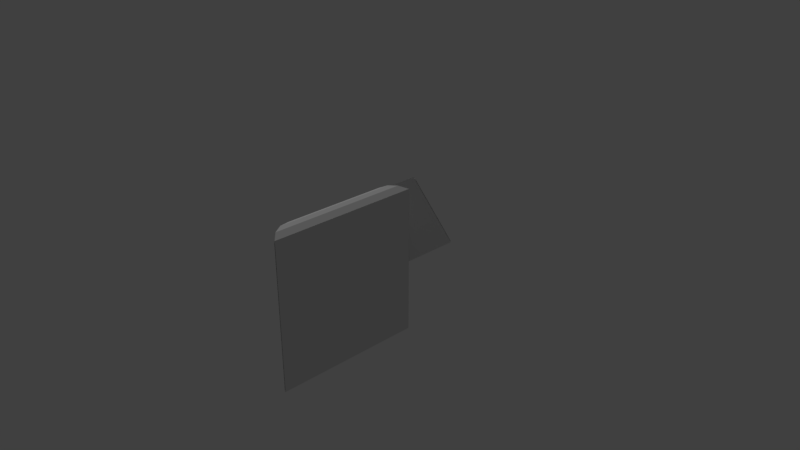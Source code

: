 # Source: b6p3.blend  (saved by Blender 2.78.0; exported with 4.5.12 LTS)
import bpy
from mathutils import Matrix  # noqa: F401  (used for matrix-valued properties, if any)

bpy.ops.wm.read_factory_settings(use_empty=True)
scene = bpy.context.scene
scene.name = 'Scene'

# ---- collections
col_collection_1 = bpy.data.collections.new('Collection 1'); scene.collection.children.link(col_collection_1)

# ---- materials (node trees are filled in below, after node groups)
mat_black = bpy.data.materials.new('black')
mat_black.alpha_threshold = 0.0
mat_black.use_transparent_shadow = False
mat_black.roughness = 0.5
mat_orange = bpy.data.materials.new('orange')
mat_orange.alpha_threshold = 0.0
mat_orange.use_transparent_shadow = False
mat_orange.roughness = 0.5

# ---- material node trees

# ---- world
world_world = bpy.data.worlds.new('World'); scene.world = world_world
world_world.color = (0.05088, 0.05088, 0.05088)
world_world.use_sun_shadow = False
world_world.sun_shadow_jitter_overblur = 0.0
world_world.cycles.sampling_method = 'MANUAL'

# ---- cameras
cam_camera = bpy.data.cameras.new('Camera')
cam_camera.clip_end = 100.0
cam_camera.lens = 35.0
cam_camera.sensor_width = 32.0
cam_camera.sensor_height = 18.0
cam_camera.ortho_scale = 7.314
cam_camera.dof.focus_distance = 0.0
cam_camera.dof.aperture_fstop = 128.0

# ---- lights
light_lamp = bpy.data.lights.new('Lamp', 'SUN')
light_lamp.transmission_factor = 0.0
light_lamp.cutoff_distance = 30.0
light_lamp.angle = 0.1993
light_lamp.energy = 1.0
light_lamp.shadow_buffer_clip_start = 1.001
light_lamp.shadow_soft_size = 0.1
light_lamp.shadow_cascade_max_distance = 1000.0

# ---- meshes
me_cylinder_000 = bpy.data.meshes.new('Cylinder.000')
me_cylinder_000.from_pydata([(-2.0, 8.6e-07, -52.06), (-1.414, 1.414, -52.06), (-1.663, 1.111, -52.06), (-1.848, 0.7654, -52.06), (-1.962, 0.3902, -52.06), (-3.258e-07, -1.193e-06, -52.06)], [], [(2, 1, 5, 0, 4, 3)])
me_cylinder_000.materials.append(mat_black)
me_cylinder_000.use_remesh_preserve_volume = False
me_cylinder_000.use_remesh_preserve_attributes = False
me_cylinder_000.use_mirror_vertex_groups = False
me_cylinder_000.update()
me_cylinder_055 = bpy.data.meshes.new('Cylinder.055')
me_cylinder_055.from_pydata([(-1.42, -1.414, -44.37), (-2.005, 8.61e-07, -48.96), (-1.42, -1.414, -48.96)], [], [(0, 1, 2)])
me_cylinder_055.materials.append(mat_black)
me_cylinder_055.use_remesh_preserve_volume = False
me_cylinder_055.use_remesh_preserve_attributes = False
me_cylinder_055.use_mirror_vertex_groups = False
me_cylinder_055.update()
me_cylinder_049 = bpy.data.meshes.new('Cylinder.049')
me_cylinder_049.from_pydata([(-0.3902, -1.954, -41.57), (-0.7654, -1.84, -42.36), (-1.111, -1.655, -43.31), (-1.414, -1.407, -44.37), (-2.0, 0.007458, -48.96), (-6.517e-07, -1.993, -40.96)], [], [(1, 0, 5, 4, 3, 2)])
me_cylinder_049.materials.append(mat_black)
me_cylinder_049.use_remesh_preserve_volume = False
me_cylinder_049.use_remesh_preserve_attributes = False
me_cylinder_049.use_mirror_vertex_groups = False
me_cylinder_049.update()
me_cylinder_048 = bpy.data.meshes.new('Cylinder.048')
me_cylinder_048.from_pydata([(-0.3902, 1.959, -41.57), (-0.7654, 1.845, -42.36), (-1.111, 1.66, -43.31), (-1.414, 1.411, -44.37), (-1.663, 1.108, -45.52), (-1.848, 0.7624, -46.69), (-1.962, 0.3872, -47.86), (-2.0, -0.003016, -48.96), (0.0, 1.997, -40.96)], [], [(1, 2, 3, 4, 5, 6, 7, 8, 0)])
me_cylinder_048.materials.append(mat_black)
me_cylinder_048.use_remesh_preserve_volume = False
me_cylinder_048.use_remesh_preserve_attributes = False
me_cylinder_048.use_mirror_vertex_groups = False
me_cylinder_048.update()
me_cylinder_047 = bpy.data.meshes.new('Cylinder.047')
me_cylinder_047.from_pydata([(-2.016, 8.61e-07, -48.96), (-0.01573, -2.0, -40.96), (-0.01573, 2.0, -40.96)], [], [(1, 2, 0)])
me_cylinder_047.materials.append(mat_black)
me_cylinder_047.use_remesh_preserve_volume = False
me_cylinder_047.use_remesh_preserve_attributes = False
me_cylinder_047.use_mirror_vertex_groups = False
me_cylinder_047.update()
me_cylinder_046 = bpy.data.meshes.new('Cylinder.046')
me_cylinder_046.from_pydata([(0.004418, -2.0, -48.96), (0.004419, 2.0, -48.96), (0.004418, -2.0, -40.96), (0.004419, 2.0, -40.96)], [], [(3, 2, 0, 1)])
me_cylinder_046.materials.append(mat_black)
me_cylinder_046.use_remesh_preserve_volume = False
me_cylinder_046.use_remesh_preserve_attributes = False
me_cylinder_046.use_mirror_vertex_groups = False
me_cylinder_046.update()
me_cylinder_042 = bpy.data.meshes.new('Cylinder.042')
me_cylinder_042.from_pydata([(-1.111, -1.663, -48.97), (-0.7654, -1.848, -48.97), (-2.0, 8.608e-07, -48.97), (-0.3902, -1.962, -48.97), (-6.517e-07, -2.0, -48.97), (-1.414, -1.414, -48.97), (-3.258e-07, -1.192e-06, -48.97)], [], [(0, 5, 2, 6, 4, 3, 1)])
me_cylinder_042.materials.append(mat_black)
me_cylinder_042.use_remesh_preserve_volume = False
me_cylinder_042.use_remesh_preserve_attributes = False
me_cylinder_042.use_mirror_vertex_groups = False
me_cylinder_042.update()
me_cylinder_041 = bpy.data.meshes.new('Cylinder.041')
me_cylinder_041.from_pydata([(-2.0, 8.61e-07, -52.01), (-2.0, 8.61e-07, -48.96), (-3.258e-07, -1.192e-06, -52.01), (-3.258e-07, -1.192e-06, -48.96)], [], [(1, 0, 2, 3)])
me_cylinder_041.materials.append(mat_black)
me_cylinder_041.use_remesh_preserve_volume = False
me_cylinder_041.use_remesh_preserve_attributes = False
me_cylinder_041.use_mirror_vertex_groups = False
me_cylinder_041.update()
me_cylinder_040 = bpy.data.meshes.new('Cylinder.040')
me_cylinder_040.from_pydata([(-1.397, 1.414, -52.01), (-1.397, 1.414, -48.96), (0.0168, -1.192e-06, -52.01), (0.0168, -1.192e-06, -48.96)], [], [(1, 3, 2, 0)])
me_cylinder_040.materials.append(mat_black)
me_cylinder_040.use_remesh_preserve_volume = False
me_cylinder_040.use_remesh_preserve_attributes = False
me_cylinder_040.use_mirror_vertex_groups = False
me_cylinder_040.update()
me_cylinder_039 = bpy.data.meshes.new('Cylinder.039')
me_cylinder_039.from_pydata([(-0.3902, 1.962, -48.97), (-0.7654, 1.848, -48.97), (-1.111, 1.663, -48.97), (-1.414, 1.414, -48.97), (0.0, 2.0, -48.97), (-3.258e-07, -1.192e-06, -48.97)], [], [(3, 2, 1, 0, 4, 5)])
me_cylinder_039.materials.append(mat_black)
me_cylinder_039.use_remesh_preserve_volume = False
me_cylinder_039.use_remesh_preserve_attributes = False
me_cylinder_039.use_mirror_vertex_groups = False
me_cylinder_039.update()
me_cylinder_007 = bpy.data.meshes.new('Cylinder.007')
me_cylinder_007.from_pydata([(-1.111, -1.663, -48.96), (-2.0, 8.61e-07, -52.01), (-1.414, 1.414, -52.01), (-1.663, 1.111, -52.01), (-1.848, 0.7654, -52.01), (-1.962, 0.3902, -52.01), (-0.3902, 1.962, -41.57), (-0.7654, 1.848, -42.36), (-1.111, 1.663, -43.31), (-1.414, 1.414, -44.37), (-0.7654, -1.848, -48.96), (-1.663, 1.111, -45.52), (-1.848, 0.7654, -46.69), (-1.962, 0.3902, -47.86), (-0.3902, -1.962, -41.57), (-0.7654, -1.848, -42.36), (-1.111, -1.663, -43.31), (-1.414, -1.414, -44.37), (-2.0, 8.61e-07, -48.96), (-0.3902, 1.962, -48.96), (-0.7654, 1.848, -48.96), (-1.111, 1.663, -48.96), (-1.414, 1.414, -48.96), (-1.663, 1.111, -48.96), (-1.848, 0.7654, -48.96), (-1.962, 0.3902, -48.96), (-0.3902, -1.962, -48.96), (-6.517e-07, -2.0, -48.96), (0.0, 2.0, -48.96), (-6.517e-07, -2.0, -40.96), (0.0, 2.0, -40.96), (-1.414, -1.414, -48.96), (-3.258e-07, -1.192e-06, -52.01), (-3.258e-07, -1.192e-06, -48.96)], [], [(24, 12, 11, 23), (25, 13, 12, 24), (25, 18, 13), (19, 6, 30, 28), (7, 8, 9, 11, 12, 13, 18, 30, 6), (0, 31, 18, 33, 27, 26, 10), (17, 18, 31), (29, 30, 18), (15, 14, 29, 18, 17, 16), (23, 11, 9, 22), (22, 9, 8, 21), (21, 8, 7, 20), (20, 7, 6, 19), (0, 16, 17, 31), (27, 29, 14, 26), (26, 14, 15, 10), (10, 15, 16, 0), (1, 18, 25, 5), (5, 25, 24, 4), (4, 24, 23, 3), (3, 23, 22, 2), (30, 29, 27, 33, 28), (3, 2, 32, 1, 5, 4), (18, 1, 32, 33), (22, 33, 32, 2), (22, 21, 20, 19, 28, 33)])
me_cylinder_007.materials.append(mat_orange)
me_cylinder_007.use_remesh_preserve_volume = False
me_cylinder_007.use_remesh_preserve_attributes = False
me_cylinder_007.use_mirror_vertex_groups = False
me_cylinder_007.update()

# ---- objects
ob_b6p3_b6p5_a1 = bpy.data.objects.new('b6p3_b6p5_a1', me_cylinder_000)
ob_b6p3_b6p2_a4 = bpy.data.objects.new('b6p3_b6p2_a4', me_cylinder_055)
ob_b6p3_b6p2_a3 = bpy.data.objects.new('b6p3_b6p2_a3', me_cylinder_049)
ob_b6p3_b6p2_a2 = bpy.data.objects.new('b6p3_b6p2_a2', me_cylinder_048)
ob_b6p3_b6p2_a1 = bpy.data.objects.new('b6p3_b6p2_a1', me_cylinder_047)
ob_b6p3_b6p4_a1 = bpy.data.objects.new('b6p3_b6p4_a1', me_cylinder_046)
ob_b6p3_b6p5_a4 = bpy.data.objects.new('b6p3_b6p5_a4', me_cylinder_042)
ob_b6p3_b6p5_a2 = bpy.data.objects.new('b6p3_b6p5_a2', me_cylinder_041)
ob_b6p3_b6p5_a3 = bpy.data.objects.new('b6p3_b6p5_a3', me_cylinder_040)
ob_b6p3_b6p5_a5 = bpy.data.objects.new('b6p3_b6p5_a5', me_cylinder_039)
ob_b6p3 = bpy.data.objects.new('b6p3', me_cylinder_007)
ob_lamp = bpy.data.objects.new('Lamp', light_lamp)
ob_camera = bpy.data.objects.new('Camera', cam_camera)

# ---- transforms, parenting, visibility, modifiers, constraints
ob_b6p3_b6p5_a1.location = (0.4914, -12.01, 0.0)
ob_b6p3_b6p5_a1.rotation_euler = (1.571, -0.0, 0.0)
ob_b6p3_b6p5_a1.scale = (0.5, 0.5, 0.25)
ob_b6p3_b6p5_a1.lineart.crease_threshold = 0.0
ob_b6p3_b6p2_a4.location = (0.4914, -12.01, 0.0)
ob_b6p3_b6p2_a4.rotation_euler = (1.571, -0.0, 0.0)
ob_b6p3_b6p2_a4.scale = (0.5, 0.5, 0.25)
ob_b6p3_b6p2_a4.lineart.crease_threshold = 0.0
ob_b6p3_b6p2_a3.location = (0.4914, -12.01, 0.0)
ob_b6p3_b6p2_a3.rotation_euler = (1.571, -0.0, 0.0)
ob_b6p3_b6p2_a3.scale = (0.5, 0.5, 0.25)
ob_b6p3_b6p2_a3.lineart.crease_threshold = 0.0
ob_b6p3_b6p2_a2.location = (0.4914, -12.01, 0.0)
ob_b6p3_b6p2_a2.rotation_euler = (1.571, -0.0, 0.0)
ob_b6p3_b6p2_a2.scale = (0.5, 0.5, 0.25)
ob_b6p3_b6p2_a2.lineart.crease_threshold = 0.0
ob_b6p3_b6p2_a1.location = (0.4914, -12.01, 0.0)
ob_b6p3_b6p2_a1.rotation_euler = (1.571, -0.0, 0.0)
ob_b6p3_b6p2_a1.scale = (0.5, 0.5, 0.25)
ob_b6p3_b6p2_a1.lineart.crease_threshold = 0.0
ob_b6p3_b6p4_a1.location = (0.4914, -12.01, 0.0)
ob_b6p3_b6p4_a1.rotation_euler = (1.571, -0.0, 0.0)
ob_b6p3_b6p4_a1.scale = (0.5, 0.5, 0.25)
ob_b6p3_b6p4_a1.lineart.crease_threshold = 0.0
ob_b6p3_b6p5_a4.location = (0.4914, -12.01, 0.0)
ob_b6p3_b6p5_a4.rotation_euler = (1.571, -0.0, 0.0)
ob_b6p3_b6p5_a4.scale = (0.5, 0.5, 0.25)
ob_b6p3_b6p5_a4.lineart.crease_threshold = 0.0
ob_b6p3_b6p5_a2.location = (0.4914, -12.01, 0.0)
ob_b6p3_b6p5_a2.rotation_euler = (1.571, -0.0, 0.0)
ob_b6p3_b6p5_a2.scale = (0.5, 0.5, 0.25)
ob_b6p3_b6p5_a2.lineart.crease_threshold = 0.0
ob_b6p3_b6p5_a3.location = (0.4914, -12.01, 0.0)
ob_b6p3_b6p5_a3.rotation_euler = (1.571, -0.0, 0.0)
ob_b6p3_b6p5_a3.scale = (0.5, 0.5, 0.25)
ob_b6p3_b6p5_a3.lineart.crease_threshold = 0.0
ob_b6p3_b6p5_a5.location = (0.4914, -12.01, 0.0)
ob_b6p3_b6p5_a5.rotation_euler = (1.571, -0.0, 0.0)
ob_b6p3_b6p5_a5.scale = (0.5, 0.5, 0.25)
ob_b6p3_b6p5_a5.lineart.crease_threshold = 0.0
ob_b6p3.location = (0.4914, -12.01, 0.0)
ob_b6p3.rotation_euler = (1.571, -0.0, 0.0)
ob_b6p3.scale = (0.5, 0.5, 0.25)
ob_b6p3.lineart.crease_threshold = 0.0
ob_lamp.location = (-2.71, -6.401, -2.663)
ob_lamp.rotation_euler = (-7.673, -0.8703, 1.132)
ob_lamp.lock_rotations_4d = False
ob_lamp.empty_display_type = 'ARROWS'
ob_lamp.color = (0.0, 0.0, 0.0, 0.0)
ob_lamp.lineart.crease_threshold = 0.0
ob_camera.location = (7.481, -6.508, 5.344)
ob_camera.rotation_euler = (1.109, 0.0, 0.8149)
ob_camera.lock_rotations_4d = False
ob_camera.empty_display_type = 'ARROWS'
ob_camera.color = (0.0, 0.0, 0.0, 0.0)
ob_camera.display_type = 'WIRE'
ob_camera.lineart.crease_threshold = 0.0

# ---- collection membership
col_collection_1.objects.link(ob_b6p3_b6p5_a1)
col_collection_1.objects.link(ob_b6p3_b6p2_a4)
col_collection_1.objects.link(ob_b6p3_b6p2_a3)
col_collection_1.objects.link(ob_b6p3_b6p2_a2)
col_collection_1.objects.link(ob_b6p3_b6p2_a1)
col_collection_1.objects.link(ob_b6p3_b6p4_a1)
col_collection_1.objects.link(ob_b6p3_b6p5_a4)
col_collection_1.objects.link(ob_b6p3_b6p5_a2)
col_collection_1.objects.link(ob_b6p3_b6p5_a3)
col_collection_1.objects.link(ob_b6p3_b6p5_a5)
col_collection_1.objects.link(ob_b6p3)
col_collection_1.objects.link(ob_lamp)
col_collection_1.objects.link(ob_camera)

# ---- scene / render settings (as saved in the file)
scene.camera = ob_camera
scene.frame_start = 1; scene.frame_end = 250; scene.frame_set(1)
scene.render.engine = 'BLENDER_EEVEE_NEXT'
scene.render.resolution_percentage = 50
scene.render.dither_intensity = 0.0
scene.cycles.use_denoising = False
scene.cycles.samples = 128
scene.cycles.sampling_pattern = 'TABULATED_SOBOL'
scene.cycles.light_sampling_threshold = 0.0
scene.cycles.use_adaptive_sampling = False
scene.cycles.use_light_tree = False
scene.cycles.blur_glossy = 0.0
scene.cycles.sample_clamp_indirect = 0.0
scene.view_settings.view_transform = 'Standard'
bpy.context.view_layer.update()
